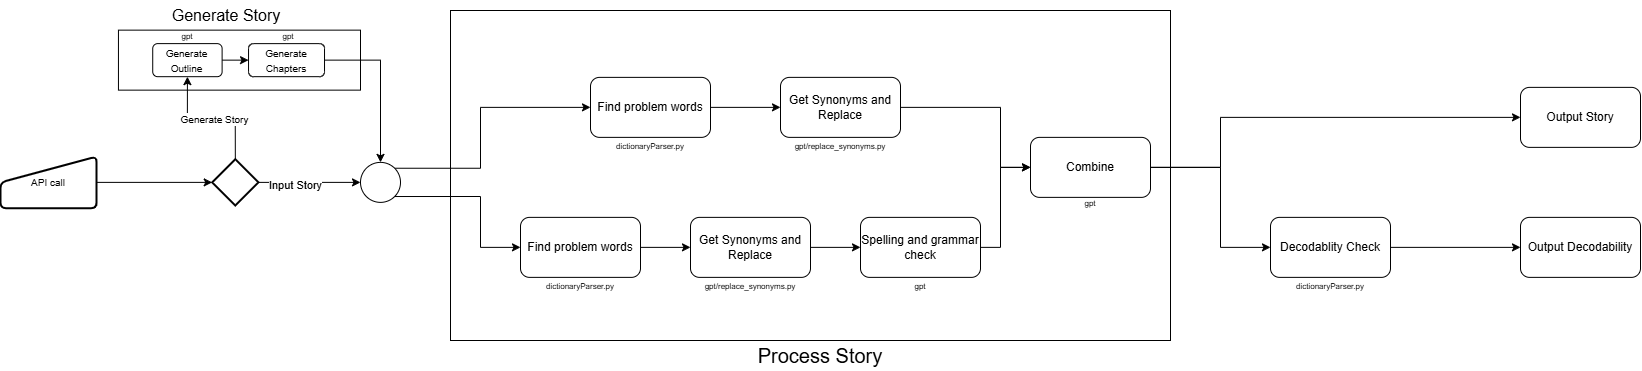

The diagram above was exported from draw.io. Its source (the exported page's mxGraphModel, read from the mxfile embedded in the PNG):
<mxGraphModel dx="993" dy="616" grid="1" gridSize="10" guides="1" tooltips="1" connect="1" arrows="1" fold="1" page="1" pageScale="1" pageWidth="850" pageHeight="1100" math="0" shadow="0">
  <root>
    <mxCell id="0" />
    <mxCell id="1" parent="0" />
    <mxCell id="QB0ViASlseuwEGYDv8R1-62" value="" style="group" vertex="1" connectable="0" parent="1">
      <mxGeometry x="480" y="120" width="720" height="330" as="geometry" />
    </mxCell>
    <mxCell id="QB0ViASlseuwEGYDv8R1-16" value="" style="rounded=0;whiteSpace=wrap;html=1;fillColor=none;" vertex="1" parent="QB0ViASlseuwEGYDv8R1-62">
      <mxGeometry width="720" height="330" as="geometry" />
    </mxCell>
    <mxCell id="QB0ViASlseuwEGYDv8R1-48" style="edgeStyle=orthogonalEdgeStyle;rounded=0;orthogonalLoop=1;jettySize=auto;html=1;exitX=1;exitY=0.5;exitDx=0;exitDy=0;entryX=0;entryY=0.5;entryDx=0;entryDy=0;" edge="1" parent="QB0ViASlseuwEGYDv8R1-62" source="QB0ViASlseuwEGYDv8R1-35" target="QB0ViASlseuwEGYDv8R1-36">
      <mxGeometry relative="1" as="geometry" />
    </mxCell>
    <mxCell id="QB0ViASlseuwEGYDv8R1-35" value="Find problem words" style="rounded=1;whiteSpace=wrap;html=1;" vertex="1" parent="QB0ViASlseuwEGYDv8R1-62">
      <mxGeometry x="140" y="66.87" width="120" height="60" as="geometry" />
    </mxCell>
    <mxCell id="QB0ViASlseuwEGYDv8R1-61" style="edgeStyle=orthogonalEdgeStyle;rounded=0;orthogonalLoop=1;jettySize=auto;html=1;exitX=1;exitY=0.5;exitDx=0;exitDy=0;entryX=0;entryY=0.5;entryDx=0;entryDy=0;" edge="1" parent="QB0ViASlseuwEGYDv8R1-62" source="QB0ViASlseuwEGYDv8R1-36" target="QB0ViASlseuwEGYDv8R1-40">
      <mxGeometry relative="1" as="geometry">
        <Array as="points">
          <mxPoint x="550" y="96.87" />
          <mxPoint x="550" y="156.87" />
        </Array>
      </mxGeometry>
    </mxCell>
    <mxCell id="QB0ViASlseuwEGYDv8R1-36" value="Get Synonyms and Replace" style="rounded=1;whiteSpace=wrap;html=1;" vertex="1" parent="QB0ViASlseuwEGYDv8R1-62">
      <mxGeometry x="330" y="66.87" width="120" height="60" as="geometry" />
    </mxCell>
    <mxCell id="QB0ViASlseuwEGYDv8R1-49" style="edgeStyle=orthogonalEdgeStyle;rounded=0;orthogonalLoop=1;jettySize=auto;html=1;exitX=1;exitY=0.5;exitDx=0;exitDy=0;entryX=0;entryY=0.5;entryDx=0;entryDy=0;" edge="1" parent="QB0ViASlseuwEGYDv8R1-62" source="QB0ViASlseuwEGYDv8R1-37" target="QB0ViASlseuwEGYDv8R1-38">
      <mxGeometry relative="1" as="geometry" />
    </mxCell>
    <mxCell id="QB0ViASlseuwEGYDv8R1-37" value="Find problem words" style="rounded=1;whiteSpace=wrap;html=1;" vertex="1" parent="QB0ViASlseuwEGYDv8R1-62">
      <mxGeometry x="70" y="206.87" width="120" height="60" as="geometry" />
    </mxCell>
    <mxCell id="QB0ViASlseuwEGYDv8R1-50" style="edgeStyle=orthogonalEdgeStyle;rounded=0;orthogonalLoop=1;jettySize=auto;html=1;exitX=1;exitY=0.5;exitDx=0;exitDy=0;entryX=0;entryY=0.5;entryDx=0;entryDy=0;" edge="1" parent="QB0ViASlseuwEGYDv8R1-62" source="QB0ViASlseuwEGYDv8R1-38" target="QB0ViASlseuwEGYDv8R1-39">
      <mxGeometry relative="1" as="geometry" />
    </mxCell>
    <mxCell id="QB0ViASlseuwEGYDv8R1-38" value="Get Synonyms and Replace" style="rounded=1;whiteSpace=wrap;html=1;" vertex="1" parent="QB0ViASlseuwEGYDv8R1-62">
      <mxGeometry x="240" y="206.87" width="120" height="60" as="geometry" />
    </mxCell>
    <mxCell id="QB0ViASlseuwEGYDv8R1-60" style="edgeStyle=orthogonalEdgeStyle;rounded=0;orthogonalLoop=1;jettySize=auto;html=1;exitX=1;exitY=0.5;exitDx=0;exitDy=0;entryX=0;entryY=0.5;entryDx=0;entryDy=0;" edge="1" parent="QB0ViASlseuwEGYDv8R1-62" source="QB0ViASlseuwEGYDv8R1-39" target="QB0ViASlseuwEGYDv8R1-40">
      <mxGeometry relative="1" as="geometry">
        <Array as="points">
          <mxPoint x="550" y="236.87" />
          <mxPoint x="550" y="156.87" />
        </Array>
      </mxGeometry>
    </mxCell>
    <mxCell id="QB0ViASlseuwEGYDv8R1-39" value="Spelling and grammar check" style="rounded=1;whiteSpace=wrap;html=1;" vertex="1" parent="QB0ViASlseuwEGYDv8R1-62">
      <mxGeometry x="410" y="206.87" width="120" height="60" as="geometry" />
    </mxCell>
    <mxCell id="QB0ViASlseuwEGYDv8R1-40" value="Combine" style="rounded=1;whiteSpace=wrap;html=1;" vertex="1" parent="QB0ViASlseuwEGYDv8R1-62">
      <mxGeometry x="580" y="126.87" width="120" height="60" as="geometry" />
    </mxCell>
    <mxCell id="QB0ViASlseuwEGYDv8R1-69" value="&lt;font style=&quot;font-size: 8px;&quot;&gt;gpt/replace_synonyms.py&lt;/font&gt;" style="text;html=1;align=center;verticalAlign=middle;whiteSpace=wrap;rounded=0;" vertex="1" parent="QB0ViASlseuwEGYDv8R1-62">
      <mxGeometry x="270" y="260" width="60" height="30" as="geometry" />
    </mxCell>
    <mxCell id="QB0ViASlseuwEGYDv8R1-70" value="&lt;font style=&quot;font-size: 8px;&quot;&gt;gpt&lt;/font&gt;" style="text;html=1;align=center;verticalAlign=middle;whiteSpace=wrap;rounded=0;" vertex="1" parent="QB0ViASlseuwEGYDv8R1-62">
      <mxGeometry x="610" y="176.87" width="60" height="30" as="geometry" />
    </mxCell>
    <mxCell id="QB0ViASlseuwEGYDv8R1-71" value="&lt;font style=&quot;font-size: 8px;&quot;&gt;gpt&lt;/font&gt;" style="text;html=1;align=center;verticalAlign=middle;whiteSpace=wrap;rounded=0;" vertex="1" parent="QB0ViASlseuwEGYDv8R1-62">
      <mxGeometry x="440" y="260" width="60" height="30" as="geometry" />
    </mxCell>
    <mxCell id="QB0ViASlseuwEGYDv8R1-89" value="&lt;font style=&quot;font-size: 8px;&quot;&gt;dictionaryParser.py&lt;/font&gt;" style="text;html=1;align=center;verticalAlign=middle;whiteSpace=wrap;rounded=0;" vertex="1" parent="QB0ViASlseuwEGYDv8R1-62">
      <mxGeometry x="90" y="260" width="80" height="30" as="geometry" />
    </mxCell>
    <mxCell id="QB0ViASlseuwEGYDv8R1-90" value="&lt;font style=&quot;font-size: 8px;&quot;&gt;dictionaryParser.py&lt;/font&gt;" style="text;html=1;align=center;verticalAlign=middle;whiteSpace=wrap;rounded=0;" vertex="1" parent="QB0ViASlseuwEGYDv8R1-62">
      <mxGeometry x="160" y="120" width="80" height="30" as="geometry" />
    </mxCell>
    <mxCell id="QB0ViASlseuwEGYDv8R1-111" value="&lt;font style=&quot;font-size: 8px;&quot;&gt;gpt/replace_synonyms.py&lt;/font&gt;" style="text;html=1;align=center;verticalAlign=middle;whiteSpace=wrap;rounded=0;" vertex="1" parent="QB0ViASlseuwEGYDv8R1-62">
      <mxGeometry x="360" y="120" width="60" height="30" as="geometry" />
    </mxCell>
    <mxCell id="QB0ViASlseuwEGYDv8R1-31" value="" style="rounded=0;whiteSpace=wrap;html=1;fillColor=none;" vertex="1" parent="1">
      <mxGeometry x="147.95" y="139.64" width="242.05" height="60" as="geometry" />
    </mxCell>
    <mxCell id="QB0ViASlseuwEGYDv8R1-4" value="&lt;font style=&quot;font-size: 10px;&quot;&gt;API call&lt;/font&gt;" style="html=1;strokeWidth=2;shape=manualInput;whiteSpace=wrap;rounded=1;size=26;arcSize=11;container=0;" vertex="1" parent="1">
      <mxGeometry x="30" y="266.03" width="96.07" height="51.7" as="geometry" />
    </mxCell>
    <mxCell id="QB0ViASlseuwEGYDv8R1-13" style="edgeStyle=orthogonalEdgeStyle;rounded=0;orthogonalLoop=1;jettySize=auto;html=1;exitX=0.5;exitY=0;exitDx=0;exitDy=0;exitPerimeter=0;entryX=0.5;entryY=1;entryDx=0;entryDy=0;" edge="1" parent="1" source="QB0ViASlseuwEGYDv8R1-7" target="QB0ViASlseuwEGYDv8R1-9">
      <mxGeometry relative="1" as="geometry">
        <mxPoint x="260" y="220" as="targetPoint" />
      </mxGeometry>
    </mxCell>
    <mxCell id="QB0ViASlseuwEGYDv8R1-14" value="&lt;font style=&quot;font-size: 10px;&quot;&gt;Generate Story&lt;/font&gt;" style="edgeLabel;html=1;align=center;verticalAlign=middle;resizable=0;points=[];container=0;" vertex="1" connectable="0" parent="QB0ViASlseuwEGYDv8R1-13">
      <mxGeometry x="-0.0451" y="1" relative="1" as="geometry">
        <mxPoint as="offset" />
      </mxGeometry>
    </mxCell>
    <mxCell id="QB0ViASlseuwEGYDv8R1-45" style="edgeStyle=orthogonalEdgeStyle;rounded=0;orthogonalLoop=1;jettySize=auto;html=1;exitX=1;exitY=0.5;exitDx=0;exitDy=0;exitPerimeter=0;" edge="1" parent="1" source="QB0ViASlseuwEGYDv8R1-7" target="QB0ViASlseuwEGYDv8R1-44">
      <mxGeometry relative="1" as="geometry" />
    </mxCell>
    <mxCell id="QB0ViASlseuwEGYDv8R1-64" value="Input Story" style="edgeLabel;html=1;align=center;verticalAlign=middle;resizable=0;points=[];" vertex="1" connectable="0" parent="QB0ViASlseuwEGYDv8R1-45">
      <mxGeometry x="-0.2873" y="-2" relative="1" as="geometry">
        <mxPoint as="offset" />
      </mxGeometry>
    </mxCell>
    <mxCell id="QB0ViASlseuwEGYDv8R1-7" value="" style="strokeWidth=2;html=1;shape=mxgraph.flowchart.decision;whiteSpace=wrap;container=0;" vertex="1" parent="1">
      <mxGeometry x="241.70191489361702" y="268.75" width="46.25063829787234" height="46.25" as="geometry" />
    </mxCell>
    <mxCell id="QB0ViASlseuwEGYDv8R1-8" style="edgeStyle=orthogonalEdgeStyle;rounded=0;orthogonalLoop=1;jettySize=auto;html=1;exitX=1;exitY=0.5;exitDx=0;exitDy=0;entryX=0;entryY=0.5;entryDx=0;entryDy=0;entryPerimeter=0;" edge="1" parent="1" source="QB0ViASlseuwEGYDv8R1-4" target="QB0ViASlseuwEGYDv8R1-7">
      <mxGeometry relative="1" as="geometry" />
    </mxCell>
    <mxCell id="QB0ViASlseuwEGYDv8R1-24" style="edgeStyle=orthogonalEdgeStyle;rounded=0;orthogonalLoop=1;jettySize=auto;html=1;exitX=1;exitY=0.5;exitDx=0;exitDy=0;entryX=0;entryY=0.5;entryDx=0;entryDy=0;" edge="1" parent="1" source="QB0ViASlseuwEGYDv8R1-9" target="QB0ViASlseuwEGYDv8R1-10">
      <mxGeometry relative="1" as="geometry" />
    </mxCell>
    <mxCell id="QB0ViASlseuwEGYDv8R1-9" value="&lt;font style=&quot;font-size: 10px;&quot;&gt;Generate Outline&lt;/font&gt;" style="rounded=1;whiteSpace=wrap;html=1;container=0;" vertex="1" parent="1">
      <mxGeometry x="182.23382978723404" y="153.125" width="69.37595744680851" height="33.035714285714285" as="geometry" />
    </mxCell>
    <mxCell id="QB0ViASlseuwEGYDv8R1-43" style="edgeStyle=orthogonalEdgeStyle;rounded=0;orthogonalLoop=1;jettySize=auto;html=1;" edge="1" parent="1" source="QB0ViASlseuwEGYDv8R1-10" target="QB0ViASlseuwEGYDv8R1-44">
      <mxGeometry relative="1" as="geometry">
        <mxPoint x="410.0000000000001" y="320" as="targetPoint" />
      </mxGeometry>
    </mxCell>
    <mxCell id="QB0ViASlseuwEGYDv8R1-10" value="&lt;font style=&quot;font-size: 10px;&quot;&gt;Generate Chapters&lt;/font&gt;" style="rounded=1;whiteSpace=wrap;html=1;container=0;" vertex="1" parent="1">
      <mxGeometry x="278.03872340425534" y="153.125" width="75.9831914893617" height="33.035714285714285" as="geometry" />
    </mxCell>
    <mxCell id="QB0ViASlseuwEGYDv8R1-21" style="edgeStyle=orthogonalEdgeStyle;rounded=0;orthogonalLoop=1;jettySize=auto;html=1;exitX=0.5;exitY=1;exitDx=0;exitDy=0;" edge="1" parent="1">
      <mxGeometry relative="1" as="geometry">
        <mxPoint x="264.82425531914896" y="209.28571428571422" as="sourcePoint" />
        <mxPoint x="264.7894736842105" y="209.28571428571422" as="targetPoint" />
      </mxGeometry>
    </mxCell>
    <mxCell id="QB0ViASlseuwEGYDv8R1-22" style="edgeStyle=orthogonalEdgeStyle;rounded=0;orthogonalLoop=1;jettySize=auto;html=1;exitX=0.5;exitY=1;exitDx=0;exitDy=0;" edge="1" parent="1">
      <mxGeometry relative="1" as="geometry">
        <mxPoint x="264.82425531914896" y="209.28571428571422" as="sourcePoint" />
        <mxPoint x="264.7894736842105" y="209.28571428571422" as="targetPoint" />
      </mxGeometry>
    </mxCell>
    <mxCell id="QB0ViASlseuwEGYDv8R1-23" style="edgeStyle=orthogonalEdgeStyle;rounded=0;orthogonalLoop=1;jettySize=auto;html=1;exitX=0.5;exitY=1;exitDx=0;exitDy=0;" edge="1" parent="1">
      <mxGeometry relative="1" as="geometry">
        <mxPoint x="264.82425531914896" y="209.28571428571422" as="sourcePoint" />
        <mxPoint x="264.7894736842105" y="209.28571428571422" as="targetPoint" />
      </mxGeometry>
    </mxCell>
    <mxCell id="QB0ViASlseuwEGYDv8R1-26" style="edgeStyle=orthogonalEdgeStyle;rounded=0;orthogonalLoop=1;jettySize=auto;html=1;exitX=0.5;exitY=1;exitDx=0;exitDy=0;" edge="1" parent="1">
      <mxGeometry relative="1" as="geometry">
        <mxPoint x="264.82425531914896" y="209.28571428571422" as="sourcePoint" />
        <mxPoint x="264.7894736842105" y="209.28571428571422" as="targetPoint" />
      </mxGeometry>
    </mxCell>
    <mxCell id="QB0ViASlseuwEGYDv8R1-29" style="edgeStyle=orthogonalEdgeStyle;rounded=0;orthogonalLoop=1;jettySize=auto;html=1;exitX=0.5;exitY=1;exitDx=0;exitDy=0;" edge="1" parent="1">
      <mxGeometry relative="1" as="geometry">
        <mxPoint x="264.82425531914896" y="209.28571428571422" as="sourcePoint" />
        <mxPoint x="264.7894736842105" y="209.28571428571422" as="targetPoint" />
      </mxGeometry>
    </mxCell>
    <mxCell id="QB0ViASlseuwEGYDv8R1-46" style="edgeStyle=orthogonalEdgeStyle;rounded=0;orthogonalLoop=1;jettySize=auto;html=1;exitX=1;exitY=0;exitDx=0;exitDy=0;entryX=0;entryY=0.5;entryDx=0;entryDy=0;" edge="1" parent="1" source="QB0ViASlseuwEGYDv8R1-44" target="QB0ViASlseuwEGYDv8R1-35">
      <mxGeometry relative="1" as="geometry">
        <Array as="points">
          <mxPoint x="510" y="278" />
          <mxPoint x="510" y="217" />
        </Array>
      </mxGeometry>
    </mxCell>
    <mxCell id="QB0ViASlseuwEGYDv8R1-47" style="edgeStyle=orthogonalEdgeStyle;rounded=0;orthogonalLoop=1;jettySize=auto;html=1;exitX=1;exitY=1;exitDx=0;exitDy=0;entryX=0;entryY=0.5;entryDx=0;entryDy=0;" edge="1" parent="1" source="QB0ViASlseuwEGYDv8R1-44" target="QB0ViASlseuwEGYDv8R1-37">
      <mxGeometry relative="1" as="geometry">
        <Array as="points">
          <mxPoint x="510" y="306" />
          <mxPoint x="510" y="357" />
        </Array>
      </mxGeometry>
    </mxCell>
    <mxCell id="QB0ViASlseuwEGYDv8R1-44" value="" style="ellipse;whiteSpace=wrap;html=1;aspect=fixed;" vertex="1" parent="1">
      <mxGeometry x="390" y="271.88" width="40" height="40" as="geometry" />
    </mxCell>
    <mxCell id="QB0ViASlseuwEGYDv8R1-55" style="edgeStyle=orthogonalEdgeStyle;rounded=0;orthogonalLoop=1;jettySize=auto;html=1;exitX=1;exitY=0.5;exitDx=0;exitDy=0;entryX=0;entryY=0.5;entryDx=0;entryDy=0;" edge="1" parent="1" source="QB0ViASlseuwEGYDv8R1-40" target="QB0ViASlseuwEGYDv8R1-54">
      <mxGeometry relative="1" as="geometry">
        <Array as="points">
          <mxPoint x="1250" y="276.87" />
          <mxPoint x="1250" y="356.87" />
        </Array>
      </mxGeometry>
    </mxCell>
    <mxCell id="QB0ViASlseuwEGYDv8R1-57" style="edgeStyle=orthogonalEdgeStyle;rounded=0;orthogonalLoop=1;jettySize=auto;html=1;exitX=1;exitY=0.5;exitDx=0;exitDy=0;" edge="1" parent="1" source="QB0ViASlseuwEGYDv8R1-40" target="QB0ViASlseuwEGYDv8R1-56">
      <mxGeometry relative="1" as="geometry">
        <Array as="points">
          <mxPoint x="1250" y="276.87" />
          <mxPoint x="1250" y="226.87" />
        </Array>
      </mxGeometry>
    </mxCell>
    <mxCell id="QB0ViASlseuwEGYDv8R1-59" style="edgeStyle=orthogonalEdgeStyle;rounded=0;orthogonalLoop=1;jettySize=auto;html=1;exitX=1;exitY=0.5;exitDx=0;exitDy=0;entryX=0;entryY=0.5;entryDx=0;entryDy=0;" edge="1" parent="1" source="QB0ViASlseuwEGYDv8R1-54" target="QB0ViASlseuwEGYDv8R1-58">
      <mxGeometry relative="1" as="geometry" />
    </mxCell>
    <mxCell id="QB0ViASlseuwEGYDv8R1-54" value="Decodablity Check" style="rounded=1;whiteSpace=wrap;html=1;" vertex="1" parent="1">
      <mxGeometry x="1300" y="326.87" width="120" height="60" as="geometry" />
    </mxCell>
    <mxCell id="QB0ViASlseuwEGYDv8R1-56" value="Output Story" style="rounded=1;whiteSpace=wrap;html=1;" vertex="1" parent="1">
      <mxGeometry x="1550" y="196.87" width="120" height="60" as="geometry" />
    </mxCell>
    <mxCell id="QB0ViASlseuwEGYDv8R1-58" value="Output Decodability" style="rounded=1;whiteSpace=wrap;html=1;" vertex="1" parent="1">
      <mxGeometry x="1550" y="326.87" width="120" height="60" as="geometry" />
    </mxCell>
    <mxCell id="QB0ViASlseuwEGYDv8R1-65" value="&lt;font style=&quot;font-size: 20px;&quot;&gt;Process Story&lt;/font&gt;" style="text;html=1;align=center;verticalAlign=middle;whiteSpace=wrap;rounded=0;" vertex="1" parent="1">
      <mxGeometry x="760" y="450" width="180" height="30" as="geometry" />
    </mxCell>
    <mxCell id="QB0ViASlseuwEGYDv8R1-66" value="&lt;font style=&quot;font-size: 16px;&quot;&gt;Generate Story&lt;/font&gt;" style="text;html=1;align=center;verticalAlign=middle;whiteSpace=wrap;rounded=0;" vertex="1" parent="1">
      <mxGeometry x="190" y="109.64" width="132.05" height="30" as="geometry" />
    </mxCell>
    <mxCell id="QB0ViASlseuwEGYDv8R1-67" value="&lt;font style=&quot;font-size: 8px;&quot;&gt;gpt&lt;/font&gt;" style="text;html=1;align=center;verticalAlign=middle;whiteSpace=wrap;rounded=0;" vertex="1" parent="1">
      <mxGeometry x="186.92" y="130" width="60" height="30" as="geometry" />
    </mxCell>
    <mxCell id="QB0ViASlseuwEGYDv8R1-68" value="&lt;font style=&quot;font-size: 8px;&quot;&gt;gpt&lt;/font&gt;" style="text;html=1;align=center;verticalAlign=middle;whiteSpace=wrap;rounded=0;" vertex="1" parent="1">
      <mxGeometry x="287.95" y="130" width="60" height="30" as="geometry" />
    </mxCell>
    <mxCell id="QB0ViASlseuwEGYDv8R1-112" value="&lt;font style=&quot;font-size: 8px;&quot;&gt;dictionaryParser.py&lt;/font&gt;" style="text;html=1;align=center;verticalAlign=middle;whiteSpace=wrap;rounded=0;" vertex="1" parent="1">
      <mxGeometry x="1320" y="380" width="80" height="30" as="geometry" />
    </mxCell>
  </root>
</mxGraphModel>